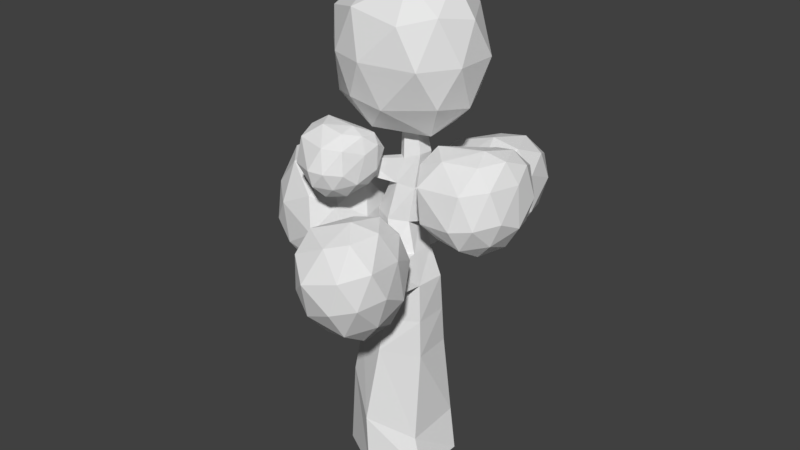 # Source: Tree.blend  (saved by Blender 2.79.0; exported with 4.5.12 LTS)
import bpy
from mathutils import Matrix  # noqa: F401  (used for matrix-valued properties, if any)

bpy.ops.wm.read_factory_settings(use_empty=True)
scene = bpy.context.scene
scene.name = 'Scene'

# ---- collections
col_collection_1 = bpy.data.collections.new('Collection 1'); scene.collection.children.link(col_collection_1)

# ---- materials (node trees are filled in below, after node groups)
mat_material_004 = bpy.data.materials.new('Material.004')
mat_material_004.alpha_threshold = 0.0
mat_material_004.diffuse_color = (0.05951, 0.3325, 0.03434, 1.0)
mat_material_004.roughness = 0.5
mat_material_003 = bpy.data.materials.new('Material.003')
mat_material_003.alpha_threshold = 0.0
mat_material_003.diffuse_color = (0.1574, 0.03638, 0.003886, 1.0)
mat_material_003.roughness = 0.5
mat_material_005 = bpy.data.materials.new('Material.005')
mat_material_005.alpha_threshold = 0.0
mat_material_005.diffuse_color = (0.05286, 0.3005, 0.03071, 1.0)
mat_material_005.roughness = 0.5
mat_material_006 = bpy.data.materials.new('Material.006')
mat_material_006.alpha_threshold = 0.0
mat_material_006.diffuse_color = (0.04231, 0.2462, 0.02122, 1.0)
mat_material_006.roughness = 0.5
mat_material_007 = bpy.data.materials.new('Material.007')
mat_material_007.alpha_threshold = 0.0
mat_material_007.diffuse_color = (0.06125, 0.3467, 0.03689, 1.0)
mat_material_007.roughness = 0.5
mat_material_008 = bpy.data.materials.new('Material.008')
mat_material_008.alpha_threshold = 0.0
mat_material_008.diffuse_color = (0.08465, 0.5277, 0.04068, 1.0)
mat_material_008.roughness = 0.5
mat_material_009 = bpy.data.materials.new('Material.009')
mat_material_009.alpha_threshold = 0.0
mat_material_009.diffuse_color = (0.1046, 0.4564, 0.06301, 1.0)
mat_material_009.roughness = 0.5

# ---- material node trees
mat_material_004.use_nodes = True; mat_material_004.node_tree.nodes.clear()
_N = mat_material_004.node_tree.nodes; _L = mat_material_004.node_tree.links
n0 = _N.new('ShaderNodeOutputMaterial'); n0.name = 'Material Output'; n0.location = (300, 300)
n1 = _N.new('ShaderNodeBsdfDiffuse'); n1.name = 'Diffuse BSDF'; n1.location = (10, 300)
_L.new(n1.outputs[0], n0.inputs[0])
n0.is_active_output = True
mat_material_003.use_nodes = True; mat_material_003.node_tree.nodes.clear()
_N = mat_material_003.node_tree.nodes; _L = mat_material_003.node_tree.links
n0 = _N.new('ShaderNodeOutputMaterial'); n0.name = 'Material Output'; n0.location = (300, 300)
n1 = _N.new('ShaderNodeBsdfDiffuse'); n1.name = 'Diffuse BSDF'; n1.location = (10, 300)
_L.new(n1.outputs[0], n0.inputs[0])
n0.is_active_output = True
mat_material_005.use_nodes = True; mat_material_005.node_tree.nodes.clear()
_N = mat_material_005.node_tree.nodes; _L = mat_material_005.node_tree.links
n0 = _N.new('ShaderNodeOutputMaterial'); n0.name = 'Material Output'; n0.location = (300, 300)
n1 = _N.new('ShaderNodeBsdfDiffuse'); n1.name = 'Diffuse BSDF'; n1.location = (10, 300)
_L.new(n1.outputs[0], n0.inputs[0])
n0.is_active_output = True
mat_material_006.use_nodes = True; mat_material_006.node_tree.nodes.clear()
_N = mat_material_006.node_tree.nodes; _L = mat_material_006.node_tree.links
n0 = _N.new('ShaderNodeOutputMaterial'); n0.name = 'Material Output'; n0.location = (300, 300)
n1 = _N.new('ShaderNodeBsdfDiffuse'); n1.name = 'Diffuse BSDF'; n1.location = (10, 300)
_L.new(n1.outputs[0], n0.inputs[0])
n0.is_active_output = True
mat_material_007.use_nodes = True; mat_material_007.node_tree.nodes.clear()
_N = mat_material_007.node_tree.nodes; _L = mat_material_007.node_tree.links
n0 = _N.new('ShaderNodeOutputMaterial'); n0.name = 'Material Output'; n0.location = (300, 300)
n1 = _N.new('ShaderNodeBsdfDiffuse'); n1.name = 'Diffuse BSDF'; n1.location = (10, 300)
_L.new(n1.outputs[0], n0.inputs[0])
n0.is_active_output = True
mat_material_008.use_nodes = True; mat_material_008.node_tree.nodes.clear()
_N = mat_material_008.node_tree.nodes; _L = mat_material_008.node_tree.links
n0 = _N.new('ShaderNodeOutputMaterial'); n0.name = 'Material Output'; n0.location = (300, 300)
n1 = _N.new('ShaderNodeBsdfDiffuse'); n1.name = 'Diffuse BSDF'; n1.location = (10, 300)
_L.new(n1.outputs[0], n0.inputs[0])
n0.is_active_output = True
mat_material_009.use_nodes = True; mat_material_009.node_tree.nodes.clear()
_N = mat_material_009.node_tree.nodes; _L = mat_material_009.node_tree.links
n0 = _N.new('ShaderNodeOutputMaterial'); n0.name = 'Material Output'; n0.location = (300, 300)
n1 = _N.new('ShaderNodeBsdfDiffuse'); n1.name = 'Diffuse BSDF'; n1.location = (10, 300)
_L.new(n1.outputs[0], n0.inputs[0])
n0.is_active_output = True

# ---- world
world_world = bpy.data.worlds.new('World'); scene.world = world_world
world_world.color = (0.05088, 0.05088, 0.05088)
world_world.use_sun_shadow = False
world_world.sun_shadow_jitter_overblur = 0.0
world_world.cycles.sampling_method = 'MANUAL'

# ---- meshes
me_icosphere_001 = bpy.data.meshes.new('Icosphere.001')
me_icosphere_001.from_pydata([(-0.5849, -0.6006, 4.539), (-0.3703, -1.158, 4.517), (-0.899, -1.023, 4.781), (-0.8381, -0.5319, 4.957), (-0.3091, -0.311, 4.88), (-0.06021, -0.666, 4.618), (-0.469, -1.38, 4.934), (-0.8376, -0.8886, 5.356), (-0.2984, -0.5006, 5.319), (0.04257, -0.5783, 5.18), (-0.05014, -1.164, 4.899), (-0.2266, -0.9788, 5.386), (-0.8258, -0.8424, 4.62), (-0.5378, -0.9114, 4.489), (-0.7696, -1.106, 4.662), (-0.1816, -0.9555, 4.506), (-0.2505, -0.6087, 4.484), (-0.801, -0.5263, 4.731), (-0.9366, -0.7332, 4.857), (-0.4447, -0.3944, 4.667), (-0.5288, -0.3509, 4.887), (-0.08839, -0.4385, 4.683), (-0.1913, -1.21, 4.681), (0.006605, -0.959, 4.73), (-0.819, -1.225, 4.909), (-0.4375, -1.336, 4.702), (-0.8809, -0.7194, 5.13), (-0.9057, -1.035, 5.019), (-0.3472, -0.3087, 5.206), (-0.7175, -0.4584, 5.266), (0.05399, -0.6143, 4.846), (-0.03071, -0.3681, 5.053), (-0.2494, -1.34, 4.926), (-0.7699, -1.166, 5.276), (-0.7133, -0.6949, 5.445), (-0.08873, -0.4983, 5.297), (0.03758, -0.8229, 5.116), (-0.3401, -1.251, 5.241), (-0.09391, -1.124, 5.22), (-0.561, -0.9708, 5.442), (-0.2469, -0.7338, 5.419), (-0.04653, -0.7794, 5.337)], [], [(0, 13, 12), (1, 13, 15), (0, 12, 17), (0, 17, 19), (0, 19, 16), (1, 15, 22), (2, 14, 24), (3, 18, 26), (4, 20, 28), (5, 21, 30), (1, 22, 25), (2, 24, 27), (3, 26, 29), (4, 28, 31), (5, 30, 23), (6, 32, 37), (7, 33, 39), (8, 34, 40), (9, 35, 41), (10, 36, 38), (38, 41, 11), (38, 36, 41), (36, 9, 41), (41, 40, 11), (41, 35, 40), (35, 8, 40), (40, 39, 11), (40, 34, 39), (34, 7, 39), (39, 37, 11), (39, 33, 37), (33, 6, 37), (37, 38, 11), (37, 32, 38), (32, 10, 38), (23, 36, 10), (23, 30, 36), (30, 9, 36), (31, 35, 9), (31, 28, 35), (28, 8, 35), (29, 34, 8), (29, 26, 34), (26, 7, 34), (27, 33, 7), (27, 24, 33), (24, 6, 33), (25, 32, 6), (25, 22, 32), (22, 10, 32), (30, 31, 9), (30, 21, 31), (21, 4, 31), (28, 29, 8), (28, 20, 29), (20, 3, 29), (26, 27, 7), (26, 18, 27), (18, 2, 27), (24, 25, 6), (24, 14, 25), (14, 1, 25), (22, 23, 10), (22, 15, 23), (15, 5, 23), (16, 21, 5), (16, 19, 21), (19, 4, 21), (19, 20, 4), (19, 17, 20), (17, 3, 20), (17, 18, 3), (17, 12, 18), (12, 2, 18), (15, 16, 5), (15, 13, 16), (13, 0, 16), (12, 14, 2), (12, 13, 14), (13, 1, 14)])
me_icosphere_001.materials.append(mat_material_004)
me_icosphere_001.use_remesh_preserve_volume = False
me_icosphere_001.use_remesh_preserve_attributes = False
me_icosphere_001.use_mirror_vertex_groups = False
me_icosphere_001.update()
me_cylinder = bpy.data.meshes.new('Cylinder')
me_cylinder.from_pydata([(-3.974e-09, 0.8, 0.0), (-0.04277, 0.5985, 2.003), (0.6928, 0.4, 0.0), (0.4903, 0.3362, 1.919), (0.6928, -0.4, 0.0), (0.5331, -0.2622, 1.916), (-7.391e-08, -0.8, 0.0), (0.04277, -0.5985, 1.997), (-0.6928, -0.4, 0.0), (-0.4903, -0.3362, 2.081), (-0.6928, 0.4, 0.0), (-0.5331, 0.2622, 2.084), (0.5312, 0.1773, 3.077), (0.2013, 0.4239, 2.995), (0.4882, -0.2405, 3.07), (0.1154, -0.4116, 2.98), (-0.2145, -0.165, 2.897), (-0.1715, 0.2527, 2.905), (0.1574, 0.1829, 3.921), (-0.1072, 0.3054, 3.958), (0.1853, -0.1098, 3.921), (-0.0515, -0.28, 3.959), (-0.3161, -0.1575, 3.996), (-0.344, 0.1352, 3.996), (0.3925, 0.1059, 4.969), (0.2291, 0.2287, 4.945), (0.3684, -0.09846, 4.97), (0.1472, -0.172, 4.892), (0.01973, -0.07621, 4.874), (0.04149, 0.1472, 4.923), (0.1558, 0.07953, 5.947), (0.08718, 0.1311, 5.938), (0.1457, -0.00631, 5.948), (0.06687, -0.04056, 5.939), (-0.001768, 0.01102, 5.929), (0.008387, 0.09686, 5.928), (-0.2653, -0.1612, 3.447), (-0.2577, 0.194, 3.451), (0.3367, -0.1751, 3.495), (0.03193, -0.3458, 3.469), (0.04705, 0.3646, 3.477), (0.3443, 0.1801, 3.499), (0.5215, 1.081, 4.06), (0.4417, 1.085, 4.071), (0.4785, 1.15, 3.953), (0.5721, 1.128, 3.954), (0.3702, 0.7667, 3.641), (0.5732, 0.7189, 3.645), (0.2904, 0.6268, 3.898), (0.4635, 0.6162, 3.875), (0.05663, -0.211, 4.507), (-0.1103, -0.1153, 4.512), (0.275, 0.1444, 4.445), (0.2768, -0.1041, 4.446), (-0.1512, 0.1412, 4.459), (0.06095, 0.267, 4.452), (-0.403, -0.9484, 5.035), (-0.3542, -0.9552, 5.04), (-0.3792, -1.0, 4.929), (-0.4382, -0.9979, 4.933), (-0.4323, -0.5633, 4.683), (-0.3706, -0.4767, 4.862), (-0.2853, -0.4885, 4.87), (-0.329, -0.5678, 4.675), (0.07907, -0.505, 2.488), (-0.3524, -0.2506, 2.489), (0.5108, 0.2567, 2.498), (0.5107, -0.2513, 2.493), (-0.3523, 0.2575, 2.494), (0.07927, 0.5112, 2.499), (-1.148, 0.1513, 3.027), (-1.178, 0.06321, 3.014), (-1.179, 0.05199, 2.916), (-1.152, 0.1621, 2.927), (-0.7384, 0.108, 3.1), (-0.8144, -0.1123, 3.068), (-0.7498, 0.135, 2.85), (-0.8165, -0.1404, 2.824), (1.181, 0.1626, 4.434), (1.134, 0.2325, 4.426), (1.123, 0.1401, 4.574), (1.088, 0.2022, 4.57), (0.7912, 0.05774, 4.166), (0.8938, -0.09526, 4.185), (0.7667, -0.1445, 4.491), (0.6895, -0.008529, 4.482), (0.7252, -1.13, 3.514), (0.7783, -1.029, 3.541), (0.6478, -1.102, 3.627), (0.692, -1.015, 3.635), (0.5534, -0.7441, 3.18), (0.4206, -0.9971, 3.111), (0.2271, -0.9259, 3.394), (0.3378, -0.7079, 3.413), (0.05241, 0.7865, 1.134), (0.5797, 0.4264, 0.6558), (0.5273, -0.36, 0.5217), (-0.05241, -0.7865, 0.8659), (-0.5797, -0.4264, 1.344), (-0.5273, 0.36, 1.478)], [], [(94, 1, 3, 95), (95, 3, 5, 96), (96, 5, 7, 97), (97, 7, 9, 98), (65, 64, 15, 16), (98, 9, 11, 99), (99, 11, 1, 94), (0, 2, 4, 6, 8, 10), (37, 36, 22, 23), (67, 66, 12, 14), (75, 74, 70, 71), (66, 69, 13, 12), (64, 67, 14, 15), (69, 68, 17, 13), (61, 60, 59, 56), (39, 38, 20, 21), (47, 46, 44, 45), (40, 37, 23, 19), (36, 39, 21, 22), (38, 41, 18, 20), (27, 26, 32, 33), (53, 52, 24, 26), (54, 51, 28, 29), (50, 53, 26, 27), (52, 55, 25, 24), (55, 54, 29, 25), (30, 31, 35, 34, 33, 32), (24, 25, 31, 30), (25, 29, 35, 31), (28, 27, 33, 34), (26, 24, 30, 32), (29, 28, 34, 35), (14, 12, 41, 38), (16, 15, 39, 36), (13, 17, 37, 40), (12, 13, 40, 41), (91, 90, 87, 86), (17, 16, 36, 37), (45, 44, 43, 42), (46, 48, 43, 44), (49, 47, 45, 42), (48, 49, 42, 43), (19, 18, 49, 48), (18, 41, 47, 49), (40, 19, 48, 46), (41, 40, 46, 47), (19, 23, 54, 55), (18, 19, 55, 52), (21, 20, 53, 50), (23, 22, 51, 54), (83, 82, 79, 78), (22, 21, 50, 51), (59, 58, 57, 56), (62, 61, 56, 57), (60, 63, 58, 59), (63, 62, 57, 58), (50, 27, 62, 63), (51, 50, 63, 60), (27, 28, 61, 62), (28, 51, 60, 61), (1, 11, 68, 69), (7, 5, 67, 64), (3, 1, 69, 66), (11, 9, 65, 68), (5, 3, 66, 67), (9, 7, 64, 65), (73, 72, 71, 70), (74, 76, 73, 70), (76, 77, 72, 73), (77, 75, 71, 72), (65, 16, 75, 77), (68, 65, 77, 76), (17, 68, 76, 74), (16, 17, 74, 75), (78, 79, 81, 80), (84, 83, 78, 80), (85, 84, 80, 81), (82, 85, 81, 79), (18, 52, 85, 82), (52, 53, 84, 85), (53, 20, 83, 84), (20, 18, 82, 83), (86, 87, 89, 88), (93, 92, 88, 89), (92, 91, 86, 88), (90, 93, 89, 87), (14, 38, 93, 90), (39, 15, 91, 92), (38, 39, 92, 93), (15, 14, 90, 91), (10, 99, 94, 0), (8, 98, 99, 10), (6, 97, 98, 8), (4, 96, 97, 6), (2, 95, 96, 4), (0, 94, 95, 2)])
me_cylinder.materials.append(mat_material_003)
me_cylinder.use_remesh_preserve_volume = False
me_cylinder.use_remesh_preserve_attributes = False
me_cylinder.use_mirror_vertex_groups = False
me_cylinder.update()
me_icosphere_002 = bpy.data.meshes.new('Icosphere.002')
me_icosphere_002.from_pydata([(-1.379, -0.1609, 2.771), (-0.8091, -0.8301, 3.209), (-1.676, -0.7935, 3.646), (-2.007, 0.08332, 3.67), (-1.241, 0.7003, 3.208), (-0.6869, 0.1597, 3.0), (-0.9481, -0.8949, 4.252), (-1.788, -0.252, 4.571), (-1.38, 0.6355, 4.252), (-0.6871, 0.6519, 3.916), (-0.3814, -0.3277, 3.916), (-0.9117, 0.05487, 4.689), (-1.635, -0.6087, 3.169), (-1.043, -0.6097, 2.86), (-1.351, -0.9127, 3.417), (-0.6361, -0.4212, 2.995), (-1.013, 0.008568, 2.738), (-1.872, -0.05685, 3.183), (-1.989, -0.3474, 3.624), (-1.339, 0.3263, 2.86), (-1.591, 0.4992, 3.315), (-0.9319, 0.5148, 2.994), (-0.5166, -0.6557, 3.533), (-0.3847, -0.126, 3.41), (-1.426, -0.9277, 4.025), (-0.8497, -0.9891, 3.731), (-1.995, -0.0811, 4.167), (-1.758, -0.633, 4.153), (-1.339, 0.7945, 3.73), (-1.881, 0.3739, 4.062), (-0.6065, 0.4864, 3.41), (-0.932, 0.8041, 3.532), (-0.5983, -0.6938, 4.146), (-1.432, -0.6614, 4.569), (-1.752, 0.1768, 4.591), (-1.014, 0.766, 4.146), (-0.487, 0.2519, 3.948), (-0.85, -0.5209, 4.601), (-0.5169, -0.1876, 4.403), (-1.278, -0.1146, 4.723), (-1.146, 0.4151, 4.601), (-0.7387, 0.4247, 4.403)], [], [(0, 13, 12), (1, 13, 15), (0, 12, 17), (0, 17, 19), (0, 19, 16), (1, 15, 22), (2, 14, 24), (3, 18, 26), (4, 20, 28), (5, 21, 30), (1, 22, 25), (2, 24, 27), (3, 26, 29), (4, 28, 31), (5, 30, 23), (6, 32, 37), (7, 33, 39), (8, 34, 40), (9, 35, 41), (10, 36, 38), (38, 41, 11), (38, 36, 41), (36, 9, 41), (41, 40, 11), (41, 35, 40), (35, 8, 40), (40, 39, 11), (40, 34, 39), (34, 7, 39), (39, 37, 11), (39, 33, 37), (33, 6, 37), (37, 38, 11), (37, 32, 38), (32, 10, 38), (23, 36, 10), (23, 30, 36), (30, 9, 36), (31, 35, 9), (31, 28, 35), (28, 8, 35), (29, 34, 8), (29, 26, 34), (26, 7, 34), (27, 33, 7), (27, 24, 33), (24, 6, 33), (25, 32, 6), (25, 22, 32), (22, 10, 32), (30, 31, 9), (30, 21, 31), (21, 4, 31), (28, 29, 8), (28, 20, 29), (20, 3, 29), (26, 27, 7), (26, 18, 27), (18, 2, 27), (24, 25, 6), (24, 14, 25), (14, 1, 25), (22, 23, 10), (22, 15, 23), (15, 5, 23), (16, 21, 5), (16, 19, 21), (19, 4, 21), (19, 20, 4), (19, 17, 20), (17, 3, 20), (17, 18, 3), (17, 12, 18), (12, 2, 18), (15, 16, 5), (15, 13, 16), (13, 0, 16), (12, 14, 2), (12, 13, 14), (13, 1, 14)])
me_icosphere_002.materials.append(mat_material_005)
me_icosphere_002.use_remesh_preserve_volume = False
me_icosphere_002.use_remesh_preserve_attributes = False
me_icosphere_002.use_mirror_vertex_groups = False
me_icosphere_002.update()
me_icosphere_003 = bpy.data.meshes.new('Icosphere.003')
me_icosphere_003.from_pydata([(0.02493, -0.8846, 2.921), (0.6081, -1.544, 2.87), (-0.09654, -1.841, 3.153), (-0.4279, -1.291, 3.66), (0.1526, -0.5484, 3.732), (0.6383, -0.7483, 3.303), (0.6144, -2.205, 3.557), (-0.1127, -2.022, 4.109), (0.1589, -1.209, 4.42), (0.7211, -0.9487, 4.229), (1.038, -1.584, 3.679), (0.6485, -1.817, 4.415), (-0.1272, -1.436, 2.927), (0.3515, -1.212, 2.741), (0.1657, -1.763, 2.94), (0.7121, -1.132, 2.965), (0.3307, -0.7226, 3.014), (-0.3605, -1.092, 3.244), (-0.3949, -1.552, 3.379), (0.04522, -0.6051, 3.267), (-0.1289, -0.7724, 3.672), (0.4058, -0.525, 3.491), (0.8923, -1.592, 3.213), (0.965, -1.155, 3.441), (0.1726, -2.132, 3.354), (0.6431, -1.957, 3.142), (-0.3494, -1.689, 3.914), (-0.1161, -2.034, 3.597), (0.124, -0.7957, 4.148), (-0.2869, -1.313, 4.109), (0.7399, -0.7603, 3.783), (0.4544, -0.6428, 4.036), (0.896, -1.981, 3.617), (0.2181, -2.269, 3.889), (-0.1016, -1.743, 4.373), (0.4581, -1.031, 4.44), (0.9201, -1.221, 4.031), (0.7218, -2.148, 4.023), (0.971, -1.783, 4.094), (0.3427, -1.979, 4.322), (0.4155, -1.541, 4.549), (0.7459, -1.388, 4.437)], [], [(0, 13, 12), (1, 13, 15), (0, 12, 17), (0, 17, 19), (0, 19, 16), (1, 15, 22), (2, 14, 24), (3, 18, 26), (4, 20, 28), (5, 21, 30), (1, 22, 25), (2, 24, 27), (3, 26, 29), (4, 28, 31), (5, 30, 23), (6, 32, 37), (7, 33, 39), (8, 34, 40), (9, 35, 41), (10, 36, 38), (38, 41, 11), (38, 36, 41), (36, 9, 41), (41, 40, 11), (41, 35, 40), (35, 8, 40), (40, 39, 11), (40, 34, 39), (34, 7, 39), (39, 37, 11), (39, 33, 37), (33, 6, 37), (37, 38, 11), (37, 32, 38), (32, 10, 38), (23, 36, 10), (23, 30, 36), (30, 9, 36), (31, 35, 9), (31, 28, 35), (28, 8, 35), (29, 34, 8), (29, 26, 34), (26, 7, 34), (27, 33, 7), (27, 24, 33), (24, 6, 33), (25, 32, 6), (25, 22, 32), (22, 10, 32), (30, 31, 9), (30, 21, 31), (21, 4, 31), (28, 29, 8), (28, 20, 29), (20, 3, 29), (26, 27, 7), (26, 18, 27), (18, 2, 27), (24, 25, 6), (24, 14, 25), (14, 1, 25), (22, 23, 10), (22, 15, 23), (15, 5, 23), (16, 21, 5), (16, 19, 21), (19, 4, 21), (19, 20, 4), (19, 17, 20), (17, 3, 20), (17, 18, 3), (17, 12, 18), (12, 2, 18), (15, 16, 5), (15, 13, 16), (13, 0, 16), (12, 14, 2), (12, 13, 14), (13, 1, 14)])
me_icosphere_003.materials.append(mat_material_006)
me_icosphere_003.use_remesh_preserve_volume = False
me_icosphere_003.use_remesh_preserve_attributes = False
me_icosphere_003.use_mirror_vertex_groups = False
me_icosphere_003.update()
me_icosphere_004 = bpy.data.meshes.new('Icosphere.004')
me_icosphere_004.from_pydata([(0.3226, 1.846, 3.356), (0.6856, 0.996, 3.284), (-0.1431, 0.966, 3.507), (-0.2603, 1.688, 4.001), (0.621, 2.25, 4.133), (1.032, 1.837, 3.736), (0.4853, 0.4308, 3.879), (-0.1771, 0.9209, 4.379), (0.4207, 1.685, 4.727), (1.092, 1.737, 4.584), (1.161, 0.9282, 4.043), (0.7075, 0.922, 4.699), (-0.03819, 1.348, 3.322), (0.5335, 1.392, 3.178), (0.1479, 0.9305, 3.323), (0.9503, 1.386, 3.402), (0.7056, 1.922, 3.462), (-0.1385, 1.808, 3.63), (-0.3363, 1.38, 3.725), (0.4642, 2.165, 3.695), (0.2422, 2.109, 4.055), (0.881, 2.159, 3.918), (0.9818, 0.9034, 3.608), (1.23, 1.346, 3.848), (0.04098, 0.6175, 3.683), (0.5844, 0.611, 3.511), (-0.3115, 1.302, 4.213), (-0.2112, 0.8411, 3.905), (0.5219, 2.07, 4.501), (-0.09827, 1.682, 4.42), (1.158, 1.857, 4.183), (0.9166, 2.1, 4.416), (0.864, 0.5712, 3.957), (0.06582, 0.5395, 4.17), (-0.04934, 1.231, 4.642), (0.7989, 1.768, 4.766), (1.189, 1.375, 4.389), (0.6421, 0.516, 4.317), (1.039, 0.8084, 4.414), (0.3245, 0.8466, 4.593), (0.5727, 1.289, 4.833), (0.9675, 1.32, 4.749)], [], [(0, 13, 12), (1, 13, 15), (0, 12, 17), (0, 17, 19), (0, 19, 16), (1, 15, 22), (2, 14, 24), (3, 18, 26), (4, 20, 28), (5, 21, 30), (1, 22, 25), (2, 24, 27), (3, 26, 29), (4, 28, 31), (5, 30, 23), (6, 32, 37), (7, 33, 39), (8, 34, 40), (9, 35, 41), (10, 36, 38), (38, 41, 11), (38, 36, 41), (36, 9, 41), (41, 40, 11), (41, 35, 40), (35, 8, 40), (40, 39, 11), (40, 34, 39), (34, 7, 39), (39, 37, 11), (39, 33, 37), (33, 6, 37), (37, 38, 11), (37, 32, 38), (32, 10, 38), (23, 36, 10), (23, 30, 36), (30, 9, 36), (31, 35, 9), (31, 28, 35), (28, 8, 35), (29, 34, 8), (29, 26, 34), (26, 7, 34), (27, 33, 7), (27, 24, 33), (24, 6, 33), (25, 32, 6), (25, 22, 32), (22, 10, 32), (30, 31, 9), (30, 21, 31), (21, 4, 31), (28, 29, 8), (28, 20, 29), (20, 3, 29), (26, 27, 7), (26, 18, 27), (18, 2, 27), (24, 25, 6), (24, 14, 25), (14, 1, 25), (22, 23, 10), (22, 15, 23), (15, 5, 23), (16, 21, 5), (16, 19, 21), (19, 4, 21), (19, 20, 4), (19, 17, 20), (17, 3, 20), (17, 18, 3), (17, 12, 18), (12, 2, 18), (15, 16, 5), (15, 13, 16), (13, 0, 16), (12, 14, 2), (12, 13, 14), (13, 1, 14)])
me_icosphere_004.materials.append(mat_material_007)
me_icosphere_004.use_remesh_preserve_volume = False
me_icosphere_004.use_remesh_preserve_attributes = False
me_icosphere_004.use_mirror_vertex_groups = False
me_icosphere_004.update()
me_icosphere_005 = bpy.data.meshes.new('Icosphere.005')
me_icosphere_005.from_pydata([(0.08383, 0.1788, 5.102), (0.8811, -0.4108, 5.809), (-0.2604, -0.7665, 5.834), (-0.9633, 0.0309, 5.79), (-0.1629, 1.041, 5.765), (0.7299, 0.7116, 5.765), (0.4818, -0.7401, 6.882), (-0.8108, -0.4268, 6.864), (-0.5622, 0.7116, 6.839), (0.3306, 1.041, 6.839), (1.034, 0.122, 6.882), (0.08383, 0.1788, 7.502), (-0.1587, -0.4612, 5.35), (0.6147, -0.1912, 5.325), (0.2211, -0.7302, 5.74), (0.9945, 0.122, 5.715), (0.4635, 0.492, 5.281), (-0.6342, 0.0309, 5.306), (-0.7792, -0.4044, 5.696), (-0.06121, 0.6855, 5.281), (-0.5306, 0.6855, 5.671), (0.3185, 0.9987, 5.671), (1.084, -0.1912, 6.346), (1.084, 0.4351, 6.346), (-0.01361, -0.8965, 6.371), (0.7598, -0.6979, 6.346), (-1.014, -0.2381, 6.327), (-0.5384, -0.7302, 6.371), (-0.4409, 0.9987, 6.302), (-1.014, 0.2999, 6.327), (0.6086, 0.9987, 6.302), (0.08383, 1.192, 6.302), (0.8494, -0.3848, 6.977), (-0.2483, -0.7302, 7.002), (-0.9243, 0.0309, 6.958), (-0.1509, 0.9987, 6.933), (0.6982, 0.6855, 6.933), (0.3801, -0.3848, 7.367), (0.7044, 0.122, 7.367), (-0.2959, -0.1344, 7.323), (-0.2959, 0.492, 7.323), (0.2289, 0.6855, 7.323)], [], [(0, 13, 12), (1, 13, 15), (0, 12, 17), (0, 17, 19), (0, 19, 16), (1, 15, 22), (2, 14, 24), (3, 18, 26), (4, 20, 28), (5, 21, 30), (1, 22, 25), (2, 24, 27), (3, 26, 29), (4, 28, 31), (5, 30, 23), (6, 32, 37), (7, 33, 39), (8, 34, 40), (9, 35, 41), (10, 36, 38), (38, 41, 11), (38, 36, 41), (36, 9, 41), (41, 40, 11), (41, 35, 40), (35, 8, 40), (40, 39, 11), (40, 34, 39), (34, 7, 39), (39, 37, 11), (39, 33, 37), (33, 6, 37), (37, 38, 11), (37, 32, 38), (32, 10, 38), (23, 36, 10), (23, 30, 36), (30, 9, 36), (31, 35, 9), (31, 28, 35), (28, 8, 35), (29, 34, 8), (29, 26, 34), (26, 7, 34), (27, 33, 7), (27, 24, 33), (24, 6, 33), (25, 32, 6), (25, 22, 32), (22, 10, 32), (30, 31, 9), (30, 21, 31), (21, 4, 31), (28, 29, 8), (28, 20, 29), (20, 3, 29), (26, 27, 7), (26, 18, 27), (18, 2, 27), (24, 25, 6), (24, 14, 25), (14, 1, 25), (22, 23, 10), (22, 15, 23), (15, 5, 23), (16, 21, 5), (16, 19, 21), (19, 4, 21), (19, 20, 4), (19, 17, 20), (17, 3, 20), (17, 18, 3), (17, 12, 18), (12, 2, 18), (15, 16, 5), (15, 13, 16), (13, 0, 16), (12, 14, 2), (12, 13, 14), (13, 1, 14)])
me_icosphere_005.materials.append(mat_material_008)
me_icosphere_005.use_remesh_preserve_volume = False
me_icosphere_005.use_remesh_preserve_attributes = False
me_icosphere_005.use_mirror_vertex_groups = False
me_icosphere_005.update()
me_icosphere_006 = bpy.data.meshes.new('Icosphere.006')
me_icosphere_006.from_pydata([(0.9822, 0.398, 3.995), (1.457, -0.2434, 3.87), (0.6097, -0.3062, 4.116), (0.5159, 0.2718, 4.511), (1.221, 0.7209, 4.617), (1.734, 0.429, 4.231), (1.297, -0.6956, 4.345), (0.5404, -0.3191, 4.954), (1.203, 0.3305, 5.163), (1.74, 0.3722, 5.049), (1.837, -0.2977, 4.477), (1.432, -0.2795, 5.14), (0.6936, -0.0009764, 3.968), (1.151, 0.03422, 3.853), (0.8425, -0.3346, 3.969), (1.669, 0.06836, 3.964), (1.473, 0.4971, 4.011), (0.6134, 0.3677, 4.215), (0.4551, 0.025, 4.291), (1.096, 0.6527, 4.266), (0.918, 0.6085, 4.554), (1.613, 0.6868, 4.377), (1.694, -0.3175, 4.128), (1.892, 0.03648, 4.32), (0.757, -0.585, 4.257), (1.376, -0.5514, 4.051), (0.475, -0.03742, 4.681), (0.5552, -0.4061, 4.434), (1.1, 0.5998, 5.05), (0.6034, 0.2898, 4.986), (1.835, 0.4455, 4.589), (1.6, 0.663, 4.915), (1.6, -0.5833, 4.408), (0.7347, -0.6242, 4.786), (0.6426, -0.0711, 5.164), (1.505, 0.3972, 5.194), (1.818, 0.08278, 4.893), (1.38, -0.6043, 4.835), (1.698, -0.3704, 4.912), (0.9417, -0.3786, 5.124), (1.324, 0.01415, 5.248), (1.64, 0.03862, 5.181)], [], [(0, 13, 12), (1, 13, 15), (0, 12, 17), (0, 17, 19), (0, 19, 16), (1, 15, 22), (2, 14, 24), (3, 18, 26), (4, 20, 28), (5, 21, 30), (1, 22, 25), (2, 24, 27), (3, 26, 29), (4, 28, 31), (5, 30, 23), (6, 32, 37), (7, 33, 39), (8, 34, 40), (9, 35, 41), (10, 36, 38), (38, 41, 11), (38, 36, 41), (36, 9, 41), (41, 40, 11), (41, 35, 40), (35, 8, 40), (40, 39, 11), (40, 34, 39), (34, 7, 39), (39, 37, 11), (39, 33, 37), (33, 6, 37), (37, 38, 11), (37, 32, 38), (32, 10, 38), (23, 36, 10), (23, 30, 36), (30, 9, 36), (31, 35, 9), (31, 28, 35), (28, 8, 35), (29, 34, 8), (29, 26, 34), (26, 7, 34), (27, 33, 7), (27, 24, 33), (24, 6, 33), (25, 32, 6), (25, 22, 32), (22, 10, 32), (30, 31, 9), (30, 21, 31), (21, 4, 31), (28, 29, 8), (28, 20, 29), (20, 3, 29), (26, 27, 7), (26, 18, 27), (18, 2, 27), (24, 25, 6), (24, 14, 25), (14, 1, 25), (22, 23, 10), (22, 15, 23), (15, 5, 23), (16, 21, 5), (16, 19, 21), (19, 4, 21), (19, 20, 4), (19, 17, 20), (17, 3, 20), (17, 18, 3), (17, 12, 18), (12, 2, 18), (15, 16, 5), (15, 13, 16), (13, 0, 16), (12, 14, 2), (12, 13, 14), (13, 1, 14)])
me_icosphere_006.materials.append(mat_material_009)
me_icosphere_006.use_remesh_preserve_volume = False
me_icosphere_006.use_remesh_preserve_attributes = False
me_icosphere_006.use_mirror_vertex_groups = False
me_icosphere_006.update()

# ---- objects
ob_icosphere = bpy.data.objects.new('Icosphere', me_icosphere_001)
ob_cylinder = bpy.data.objects.new('Cylinder', me_cylinder)
ob_icosphere_001 = bpy.data.objects.new('Icosphere.001', me_icosphere_002)
ob_icosphere_002 = bpy.data.objects.new('Icosphere.002', me_icosphere_003)
ob_icosphere_003 = bpy.data.objects.new('Icosphere.003', me_icosphere_004)
ob_icosphere_004 = bpy.data.objects.new('Icosphere.004', me_icosphere_005)
ob_icosphere_005 = bpy.data.objects.new('Icosphere.005', me_icosphere_006)

# ---- transforms, parenting, visibility, modifiers, constraints
ob_icosphere.location = (0.0, 0.0, 0.0)
ob_icosphere.lineart.crease_threshold = 0.0
ob_cylinder.location = (0.0, 0.0, 0.0)
ob_cylinder.lineart.crease_threshold = 0.0
ob_icosphere_001.location = (0.0, 0.0, -2.384e-07)
ob_icosphere_001.lineart.crease_threshold = 0.0
ob_icosphere_002.location = (0.0, 1.192e-07, 0.0)
ob_icosphere_002.lineart.crease_threshold = 0.0
ob_icosphere_003.location = (0.0, 5.96e-08, 0.0)
ob_icosphere_003.lineart.crease_threshold = 0.0
ob_icosphere_004.location = (0.0, 0.0, 0.0)
ob_icosphere_004.lineart.crease_threshold = 0.0
ob_icosphere_005.location = (0.0, 0.0, 0.0)
ob_icosphere_005.lineart.crease_threshold = 0.0

# ---- collection membership
col_collection_1.objects.link(ob_icosphere)
col_collection_1.objects.link(ob_cylinder)
col_collection_1.objects.link(ob_icosphere_001)
col_collection_1.objects.link(ob_icosphere_002)
col_collection_1.objects.link(ob_icosphere_003)
col_collection_1.objects.link(ob_icosphere_004)
col_collection_1.objects.link(ob_icosphere_005)

# ---- scene / render settings (as saved in the file)
scene.frame_start = 1; scene.frame_end = 250; scene.frame_set(1)
scene.render.engine = 'CYCLES'
scene.render.resolution_percentage = 50
scene.render.dither_intensity = 0.0
scene.cycles.use_denoising = False
scene.cycles.samples = 128
scene.cycles.sampling_pattern = 'TABULATED_SOBOL'
scene.cycles.use_adaptive_sampling = False
scene.cycles.use_light_tree = False
scene.cycles.blur_glossy = 0.0
scene.cycles.sample_clamp_indirect = 0.0
scene.view_settings.view_transform = 'Standard'
bpy.context.view_layer.update()

# ---- added for rendering (the .blend has no active camera and no usable light): camera, sun
cam_auto = bpy.data.cameras.new('AutoCamera')
cam_auto.lens = 50.0
cam_auto.sensor_width = 36.0
cam_auto.clip_end = 1000.0
ob_auto_camera = bpy.data.objects.new('AutoCamera', cam_auto)
scene.collection.objects.link(ob_auto_camera)
ob_auto_camera.location = (8.81232, -10.6532, 10.8467)
ob_auto_camera.rotation_euler = (1.09748, -7.21219e-08, 0.694738)
scene.camera = ob_auto_camera
light_auto_sun = bpy.data.lights.new('AutoSun', 'SUN')
light_auto_sun.energy = 3.0
light_auto_sun.angle = 0.0523599
ob_auto_sun = bpy.data.objects.new('AutoSun', light_auto_sun)
scene.collection.objects.link(ob_auto_sun)
ob_auto_sun.rotation_euler = (0.872665, 0.174533, 0.523599)
bpy.context.view_layer.update()
